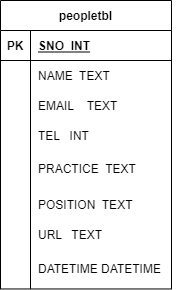

The diagram above was exported from draw.io. Its source (the exported page's mxGraphModel, read from the mxfile embedded in the PNG):
<mxGraphModel dx="1102" dy="582" grid="1" gridSize="10" guides="1" tooltips="1" connect="1" arrows="1" fold="1" page="1" pageScale="1" pageWidth="850" pageHeight="1100" math="0" shadow="0">
  <root>
    <mxCell id="0" />
    <mxCell id="1" parent="0" />
    <mxCell id="uMCVwzktX2vk96YakgX5-1" value="peopletbl" style="shape=table;startSize=30;container=1;collapsible=1;childLayout=tableLayout;fixedRows=1;rowLines=0;fontStyle=1;align=center;resizeLast=1;" parent="1" vertex="1">
      <mxGeometry x="290" y="120" width="171" height="288.46153846153845" as="geometry" />
    </mxCell>
    <mxCell id="uMCVwzktX2vk96YakgX5-2" value="" style="shape=partialRectangle;collapsible=0;dropTarget=0;pointerEvents=0;fillColor=none;top=0;left=0;bottom=1;right=0;points=[[0,0.5],[1,0.5]];portConstraint=eastwest;" parent="uMCVwzktX2vk96YakgX5-1" vertex="1">
      <mxGeometry y="30" width="171" height="30" as="geometry" />
    </mxCell>
    <mxCell id="uMCVwzktX2vk96YakgX5-3" value="PK" style="shape=partialRectangle;connectable=0;fillColor=none;top=0;left=0;bottom=0;right=0;fontStyle=1;overflow=hidden;" parent="uMCVwzktX2vk96YakgX5-2" vertex="1">
      <mxGeometry width="30" height="30" as="geometry">
        <mxRectangle width="30" height="30" as="alternateBounds" />
      </mxGeometry>
    </mxCell>
    <mxCell id="uMCVwzktX2vk96YakgX5-4" value="SNO  INT" style="shape=partialRectangle;connectable=0;fillColor=none;top=0;left=0;bottom=0;right=0;align=left;spacingLeft=6;fontStyle=5;overflow=hidden;" parent="uMCVwzktX2vk96YakgX5-2" vertex="1">
      <mxGeometry x="30" width="141" height="30" as="geometry">
        <mxRectangle width="141" height="30" as="alternateBounds" />
      </mxGeometry>
    </mxCell>
    <mxCell id="uMCVwzktX2vk96YakgX5-5" value="" style="shape=partialRectangle;collapsible=0;dropTarget=0;pointerEvents=0;fillColor=none;top=0;left=0;bottom=0;right=0;points=[[0,0.5],[1,0.5]];portConstraint=eastwest;" parent="uMCVwzktX2vk96YakgX5-1" vertex="1">
      <mxGeometry y="60" width="171" height="30" as="geometry" />
    </mxCell>
    <mxCell id="uMCVwzktX2vk96YakgX5-6" value="" style="shape=partialRectangle;connectable=0;fillColor=none;top=0;left=0;bottom=0;right=0;editable=1;overflow=hidden;" parent="uMCVwzktX2vk96YakgX5-5" vertex="1">
      <mxGeometry width="30" height="30" as="geometry">
        <mxRectangle width="30" height="30" as="alternateBounds" />
      </mxGeometry>
    </mxCell>
    <mxCell id="uMCVwzktX2vk96YakgX5-7" value="NAME  TEXT" style="shape=partialRectangle;connectable=0;fillColor=none;top=0;left=0;bottom=0;right=0;align=left;spacingLeft=6;overflow=hidden;" parent="uMCVwzktX2vk96YakgX5-5" vertex="1">
      <mxGeometry x="30" width="141" height="30" as="geometry">
        <mxRectangle width="141" height="30" as="alternateBounds" />
      </mxGeometry>
    </mxCell>
    <mxCell id="uMCVwzktX2vk96YakgX5-8" value="" style="shape=partialRectangle;collapsible=0;dropTarget=0;pointerEvents=0;fillColor=none;top=0;left=0;bottom=0;right=0;points=[[0,0.5],[1,0.5]];portConstraint=eastwest;" parent="uMCVwzktX2vk96YakgX5-1" vertex="1">
      <mxGeometry y="90" width="171" height="30" as="geometry" />
    </mxCell>
    <mxCell id="uMCVwzktX2vk96YakgX5-9" value="" style="shape=partialRectangle;connectable=0;fillColor=none;top=0;left=0;bottom=0;right=0;editable=1;overflow=hidden;" parent="uMCVwzktX2vk96YakgX5-8" vertex="1">
      <mxGeometry width="30" height="30" as="geometry">
        <mxRectangle width="30" height="30" as="alternateBounds" />
      </mxGeometry>
    </mxCell>
    <mxCell id="uMCVwzktX2vk96YakgX5-10" value="EMAIL    TEXT" style="shape=partialRectangle;connectable=0;fillColor=none;top=0;left=0;bottom=0;right=0;align=left;spacingLeft=6;overflow=hidden;" parent="uMCVwzktX2vk96YakgX5-8" vertex="1">
      <mxGeometry x="30" width="141" height="30" as="geometry">
        <mxRectangle width="141" height="30" as="alternateBounds" />
      </mxGeometry>
    </mxCell>
    <mxCell id="uMCVwzktX2vk96YakgX5-11" value="" style="shape=partialRectangle;collapsible=0;dropTarget=0;pointerEvents=0;fillColor=none;top=0;left=0;bottom=0;right=0;points=[[0,0.5],[1,0.5]];portConstraint=eastwest;" parent="uMCVwzktX2vk96YakgX5-1" vertex="1">
      <mxGeometry y="120" width="171" height="30" as="geometry" />
    </mxCell>
    <mxCell id="uMCVwzktX2vk96YakgX5-12" value="" style="shape=partialRectangle;connectable=0;fillColor=none;top=0;left=0;bottom=0;right=0;editable=1;overflow=hidden;" parent="uMCVwzktX2vk96YakgX5-11" vertex="1">
      <mxGeometry width="30" height="30" as="geometry">
        <mxRectangle width="30" height="30" as="alternateBounds" />
      </mxGeometry>
    </mxCell>
    <mxCell id="uMCVwzktX2vk96YakgX5-13" value="TEL   INT" style="shape=partialRectangle;connectable=0;fillColor=none;top=0;left=0;bottom=0;right=0;align=left;spacingLeft=6;overflow=hidden;" parent="uMCVwzktX2vk96YakgX5-11" vertex="1">
      <mxGeometry x="30" width="141" height="30" as="geometry">
        <mxRectangle width="141" height="30" as="alternateBounds" />
      </mxGeometry>
    </mxCell>
    <mxCell id="uMCVwzktX2vk96YakgX5-14" value="" style="shape=partialRectangle;collapsible=0;dropTarget=0;pointerEvents=0;fillColor=none;top=0;left=0;bottom=0;right=0;points=[[0,0.5],[1,0.5]];portConstraint=eastwest;" parent="1" vertex="1">
      <mxGeometry x="290" y="306.00000000000006" width="180" height="36" as="geometry" />
    </mxCell>
    <mxCell id="uMCVwzktX2vk96YakgX5-15" value="" style="shape=partialRectangle;connectable=0;fillColor=none;top=0;left=0;bottom=0;right=0;editable=1;overflow=hidden;" parent="uMCVwzktX2vk96YakgX5-14" vertex="1">
      <mxGeometry width="30.000000000000004" height="36" as="geometry" />
    </mxCell>
    <mxCell id="uMCVwzktX2vk96YakgX5-16" value="POSITION  TEXT" style="shape=partialRectangle;connectable=0;fillColor=none;top=0;left=0;bottom=0;right=0;align=left;spacingLeft=6;overflow=hidden;" parent="uMCVwzktX2vk96YakgX5-14" vertex="1">
      <mxGeometry x="30.000000000000004" width="150.00000000000003" height="36" as="geometry" />
    </mxCell>
    <mxCell id="uMCVwzktX2vk96YakgX5-17" value="" style="shape=partialRectangle;collapsible=0;dropTarget=0;pointerEvents=0;fillColor=none;top=0;left=0;bottom=0;right=0;points=[[0,0.5],[1,0.5]];portConstraint=eastwest;" parent="1" vertex="1">
      <mxGeometry x="290" y="300" width="180" height="36" as="geometry" />
    </mxCell>
    <mxCell id="uMCVwzktX2vk96YakgX5-18" value="" style="shape=partialRectangle;connectable=0;fillColor=none;top=0;left=0;bottom=0;right=0;editable=1;overflow=hidden;" parent="uMCVwzktX2vk96YakgX5-17" vertex="1">
      <mxGeometry width="30.000000000000004" height="36" as="geometry" />
    </mxCell>
    <mxCell id="uMCVwzktX2vk96YakgX5-20" value="" style="shape=partialRectangle;collapsible=0;dropTarget=0;pointerEvents=0;fillColor=none;top=0;left=0;bottom=0;right=0;points=[[0,0.5],[1,0.5]];portConstraint=eastwest;" parent="1" vertex="1">
      <mxGeometry x="290" y="336" width="180" height="36" as="geometry" />
    </mxCell>
    <mxCell id="uMCVwzktX2vk96YakgX5-21" value="" style="shape=partialRectangle;connectable=0;fillColor=none;top=0;left=0;bottom=0;right=0;editable=1;overflow=hidden;" parent="uMCVwzktX2vk96YakgX5-20" vertex="1">
      <mxGeometry width="30.000000000000004" height="36" as="geometry" />
    </mxCell>
    <mxCell id="uMCVwzktX2vk96YakgX5-22" value="URL   TEXT" style="shape=partialRectangle;connectable=0;fillColor=none;top=0;left=0;bottom=0;right=0;align=left;spacingLeft=6;overflow=hidden;" parent="uMCVwzktX2vk96YakgX5-20" vertex="1">
      <mxGeometry x="30.000000000000004" width="150.00000000000003" height="36" as="geometry" />
    </mxCell>
    <mxCell id="uMCVwzktX2vk96YakgX5-19" value="PRACTICE  TEXT" style="shape=partialRectangle;connectable=0;fillColor=none;top=0;left=0;bottom=0;right=0;align=left;spacingLeft=6;overflow=hidden;" parent="1" vertex="1">
      <mxGeometry x="320" y="270" width="150.00000000000003" height="36" as="geometry" />
    </mxCell>
    <mxCell id="EMxjsWxeg5GsS0x46LHZ-1" value="" style="shape=partialRectangle;collapsible=0;dropTarget=0;pointerEvents=0;fillColor=none;top=0;left=0;bottom=0;right=0;points=[[0,0.5],[1,0.5]];portConstraint=eastwest;" vertex="1" parent="1">
      <mxGeometry x="290" y="370" width="180" height="36" as="geometry" />
    </mxCell>
    <mxCell id="EMxjsWxeg5GsS0x46LHZ-2" value="" style="shape=partialRectangle;connectable=0;fillColor=none;top=0;left=0;bottom=0;right=0;editable=1;overflow=hidden;" vertex="1" parent="EMxjsWxeg5GsS0x46LHZ-1">
      <mxGeometry width="30.000000000000004" height="36" as="geometry" />
    </mxCell>
    <mxCell id="EMxjsWxeg5GsS0x46LHZ-3" value="DATETIME DATETIME" style="shape=partialRectangle;connectable=0;fillColor=none;top=0;left=0;bottom=0;right=0;align=left;spacingLeft=6;overflow=hidden;" vertex="1" parent="EMxjsWxeg5GsS0x46LHZ-1">
      <mxGeometry x="30.000000000000004" width="150.00000000000003" height="36" as="geometry" />
    </mxCell>
  </root>
</mxGraphModel>